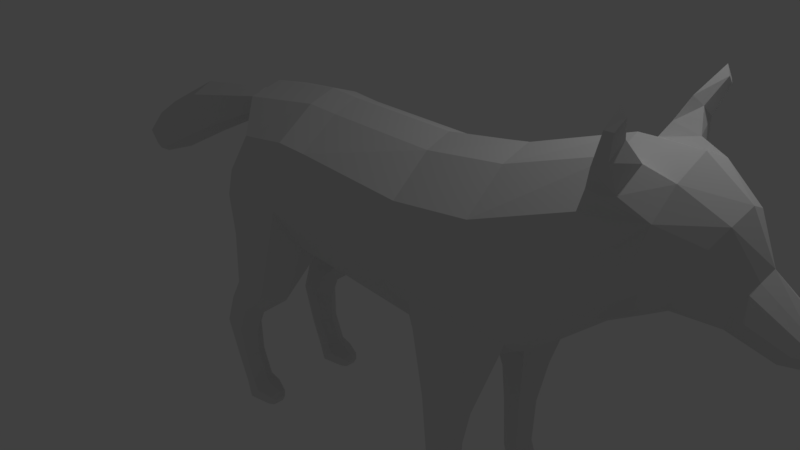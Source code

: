 # Source: coyote.blend  (saved by Blender 2.79.0; exported with 4.5.12 LTS)
import bpy
from mathutils import Matrix  # noqa: F401  (used for matrix-valued properties, if any)

bpy.ops.wm.read_factory_settings(use_empty=True)
scene = bpy.context.scene
scene.name = 'Scene'

# ---- collections
col_collection_1 = bpy.data.collections.new('Collection 1'); scene.collection.children.link(col_collection_1)

# ---- world
world_world = bpy.data.worlds.new('World'); scene.world = world_world
world_world.color = (0.05088, 0.05088, 0.05088)
world_world.use_sun_shadow = False
world_world.sun_shadow_jitter_overblur = 0.0
world_world.cycles.sampling_method = 'MANUAL'

# ---- cameras
cam_camera = bpy.data.cameras.new('Camera')
cam_camera.clip_end = 100.0
cam_camera.lens = 35.0
cam_camera.sensor_width = 32.0
cam_camera.sensor_height = 18.0
cam_camera.ortho_scale = 7.314
cam_camera.dof.focus_distance = 0.0
cam_camera.dof.aperture_fstop = 128.0

# ---- lights
light_lamp = bpy.data.lights.new('Lamp', 'POINT')
light_lamp.transmission_factor = 0.0
light_lamp.cutoff_distance = 30.0
light_lamp.energy = 100.0
light_lamp.shadow_buffer_clip_start = 1.001
light_lamp.shadow_soft_size = 0.1
light_lamp.shadow_maximum_resolution = 0.006
light_lamp.use_absolute_resolution = True

# ---- meshes
me_cylinder_004 = bpy.data.meshes.new('Cylinder.004')
me_cylinder_004.from_pydata([(-1.829, 0.5362, -2.536), (-1.982, 0.5362, -2.168), (-1.921, 0.6914, -2.575), (-2.075, 0.6914, -2.206), (-1.829, 0.8465, -2.536), (-1.982, 0.8465, -2.168), (-1.645, 0.8465, -2.46), (-1.798, 0.8465, -2.091), (-1.553, 0.6914, -2.421), (-1.706, 0.6914, -2.053), (-1.645, 0.5362, -2.46), (-1.798, 0.5362, -2.091), (-2.131, 0.5204, -1.595), (-2.277, 0.6914, -1.572), (-2.131, 0.8792, -1.595), (-1.839, 0.8792, -1.641), (-1.693, 0.6914, -1.663), (-1.839, 0.5204, -1.641), (-1.956, 0.498, -1.138), (-2.093, 0.6914, -1.082), (-1.956, 0.8807, -1.138), (-1.68, 0.8807, -1.25), (-1.542, 0.6914, -1.306), (-1.68, 0.498, -1.25), (-1.703, 0.4305, -0.8203), (-1.961, 0.6914, -0.8202), (-1.703, 0.9193, -0.8203), (-1.186, 0.9193, -0.8206), (-0.9277, 0.6914, -0.8207), (-1.186, 0.4305, -0.8206), (-1.979, 0.3284, 0.1579), (-2.117, 0.6914, 0.3595), (-1.598, 0.9351, 0.95), (-0.6221, 1.003, 0.7109), (-0.6221, 0.6049, 0.05761), (-0.6221, 0.2419, 0.01289), (-2.111, 0.3284, 0.3827), (-1.439, 0.7774, 1.42), (-0.6236, 0.8451, 1.571), (-1.739, 0.4395, 1.793), (-0.6195, 0.3531, 1.944), (-2.052, 0.3903, 0.9428), (1.353, 0.9861, 0.6051), (1.353, 0.5883, -0.04306), (1.353, 0.2253, -0.08778), (1.351, 0.8284, 1.47), (1.355, 0.3364, 1.91), (2.066, 0.5362, -2.502), (1.964, 0.5362, -2.212), (1.97, 0.6914, -2.531), (1.865, 0.6914, -2.217), (2.066, 0.8465, -2.502), (1.964, 0.8465, -2.212), (2.257, 0.8465, -2.445), (2.164, 0.8465, -2.201), (2.352, 0.6914, -2.416), (2.263, 0.6914, -2.196), (2.257, 0.5362, -2.445), (2.164, 0.5362, -2.201), (1.937, 0.5087, -1.472), (1.82, 0.6914, -1.479), (1.937, 0.8741, -1.472), (2.172, 0.8741, -1.46), (2.29, 0.6914, -1.453), (2.172, 0.5087, -1.46), (1.837, 0.2589, -0.2354), (1.562, 0.6914, -0.2381), (1.837, 1.065, 0.5559), (2.459, 1.065, 0.6507), (2.801, 0.633, 0.285), (2.385, 0.2589, -0.2374), (2.433, 0.8732, 1.649), (2.437, 0.3812, 2.088), (2.659, 0.2589, -0.0485), (3.503, 0.9029, 1.45), (3.517, 0.5386, 0.9294), (3.572, 0.741, 2.09), (3.647, 0.3264, 2.519), (3.548, 0.1743, 0.7413), (5.267, 0.1243, 1.067), (4.775, 0.1376, 1.185), (5.411, 0.2487, 1.267), (4.898, 0.3413, 1.476), (5.479, 0.1243, 1.431), (5.009, 0.1376, 1.742), (5.652, 0.1243, 1.319), (5.554, 0.2085, 1.211), (5.39, 0.1243, 1.11), (4.318, 0.2655, 1.221), (4.535, 0.5984, 1.723), (4.74, 0.2655, 2.198), (4.135, 0.3984, 1.148), (4.224, 0.8095, 1.869), (4.292, 0.4151, 2.48), (5.456, 0.1865, 1.378), (4.972, 0.2394, 1.658), (5.621, 0.1664, 1.281), (4.656, 0.4319, 2.02), (4.258, 0.6697, 2.188), (5.329, 0.1865, 1.139), (4.823, 0.2394, 1.294), (5.489, 0.1664, 1.146), (4.413, 0.4319, 1.425), (4.19, 0.6039, 1.474), (2.258, 0.9333, -0.6608), (2.435, 0.6914, -0.781), (2.233, 0.4495, -0.9457), (1.925, 0.4495, -0.9517), (1.77, 0.6914, -0.971), (1.925, 0.9333, -0.6995), (-0.1846, 0.3364, 1.922), (-0.1887, 0.8284, 1.549), (-0.1872, 0.9861, 0.6888), (-0.1872, 0.5883, 0.03543), (-0.1872, 0.2253, -0.009286), (3.925, 1.001, 2.993), (3.945, 0.8364, 3.164), (3.997, 0.804, 3.067), (3.975, 0.9259, 2.964), (3.707, 0.4385, 2.659), (3.671, 0.7882, 2.351), (3.992, 0.4736, 2.582), (3.936, 0.7227, 2.35), (3.799, 0.5717, 2.892), (3.896, 0.6169, 2.808), (3.885, 0.8174, 2.655), (3.769, 0.8912, 2.607), (-1.934, 0.229, 1.589), (-2.055, 0.2101, 1.32), (-2.109, 0.1743, 1.646), (-2.293, 0.1503, 1.363), (-3.465, 0.3012, 1.379), (-3.146, 0.2674, 0.9712), (-4.471, 0.3247, 0.8546), (-4.11, 0.291, 0.4833), (-5.068, 0.227, 0.3861), (-4.841, 0.213, 0.1407), (-5.258, 0.07277, 0.1441), (-5.226, 0.06777, 0.0712), (-1.696, 0.4977, -2.737), (-1.802, 0.6914, -2.733), (-1.696, 0.8851, -2.737), (-1.521, 0.8851, -2.545), (-1.415, 0.6914, -2.479), (-1.521, 0.4977, -2.545), (-1.369, 0.5659, -2.733), (-1.294, 0.6894, -2.733), (-1.369, 0.8169, -2.733), (-1.295, 0.8169, -2.58), (-1.277, 0.6914, -2.52), (-1.295, 0.5659, -2.58), (-1.294, 0.6154, -2.733), (-1.294, 0.7674, -2.733), (-1.235, 0.7674, -2.632), (-1.224, 0.6914, -2.596), (-1.235, 0.6154, -2.632), (2.212, 0.4977, -2.737), (2.106, 0.6914, -2.733), (2.212, 0.8851, -2.737), (2.387, 0.8851, -2.545), (2.493, 0.6914, -2.479), (2.387, 0.4977, -2.545), (2.539, 0.5659, -2.733), (2.614, 0.6894, -2.733), (2.539, 0.8169, -2.733), (2.613, 0.8169, -2.58), (2.631, 0.6914, -2.52), (2.613, 0.5659, -2.58), (2.614, 0.6154, -2.733), (2.614, 0.7674, -2.733), (2.673, 0.7674, -2.632), (2.684, 0.6914, -2.596), (2.673, 0.6154, -2.632), (-1.829, -0.5362, -2.536), (-1.982, -0.5362, -2.168), (-1.921, -0.6914, -2.575), (-2.075, -0.6914, -2.206), (-1.829, -0.8465, -2.536), (-1.982, -0.8465, -2.168), (-1.645, -0.8465, -2.46), (-1.798, -0.8465, -2.091), (-1.553, -0.6914, -2.421), (-1.706, -0.6914, -2.053), (-1.645, -0.5362, -2.46), (-1.798, -0.5362, -2.091), (-2.131, -0.5204, -1.595), (-2.277, -0.6914, -1.572), (-2.131, -0.8792, -1.595), (-1.839, -0.8792, -1.641), (-1.693, -0.6914, -1.663), (-1.839, -0.5204, -1.641), (-1.956, -0.498, -1.138), (-2.093, -0.6914, -1.082), (-1.956, -0.8807, -1.138), (-1.68, -0.8807, -1.25), (-1.542, -0.6914, -1.306), (-1.68, -0.498, -1.25), (-1.703, -0.4305, -0.8203), (-1.961, -0.6914, -0.8202), (-1.703, -0.9193, -0.8203), (-1.186, -0.9193, -0.8206), (-0.9277, -0.6914, -0.8207), (-1.186, -0.4305, -0.8206), (-1.979, -0.3284, 0.1579), (-2.117, -0.6914, 0.3595), (-1.598, -0.9351, 0.95), (-0.6221, -1.003, 0.7109), (-0.6221, -0.6049, 0.05761), (-0.6221, -0.2419, 0.01289), (-1.977, 5.542e-07, 0.08314), (-0.6221, 1.53e-07, -0.05048), (-2.111, -0.3284, 0.3827), (-2.095, 5.884e-07, 0.3313), (-1.439, -0.7774, 1.42), (-0.6236, -0.8451, 1.571), (-1.739, -0.4395, 1.793), (-0.6195, -0.3531, 1.944), (-1.74, 4.798e-07, 1.919), (-0.6205, 1.525e-07, 2.07), (-2.052, -0.3903, 0.9428), (-2.168, 6.049e-07, 1.006), (1.353, -0.9861, 0.6051), (1.353, -0.5883, -0.04306), (1.353, -0.2253, -0.08778), (1.353, -4.244e-07, -0.1511), (1.351, -0.8284, 1.47), (1.355, -0.3364, 1.91), (1.354, -4.249e-07, 2.036), (2.4, -7.307e-07, -0.3017), (1.852, -5.704e-07, -0.2997), (2.066, -0.5362, -2.502), (1.964, -0.5362, -2.212), (1.97, -0.6914, -2.531), (1.865, -0.6914, -2.217), (2.066, -0.8465, -2.502), (1.964, -0.8465, -2.212), (2.257, -0.8465, -2.445), (2.164, -0.8465, -2.201), (2.352, -0.6914, -2.416), (2.263, -0.6914, -2.196), (2.257, -0.5362, -2.445), (2.164, -0.5362, -2.201), (1.937, -0.5087, -1.472), (1.82, -0.6914, -1.479), (1.937, -0.8741, -1.472), (2.172, -0.8741, -1.46), (2.29, -0.6914, -1.453), (2.172, -0.5087, -1.46), (1.837, -0.2589, -0.2354), (1.562, -0.6914, -0.2381), (1.837, -1.065, 0.5559), (2.459, -1.065, 0.6507), (2.801, -0.633, 0.285), (2.385, -0.2589, -0.2374), (2.433, -0.8732, 1.649), (2.437, -0.3812, 2.088), (2.436, -7.411e-07, 2.215), (2.674, -8.109e-07, -0.1575), (2.659, -0.2589, -0.0485), (3.503, -0.9029, 1.45), (3.517, -0.5386, 0.9294), (3.572, -0.741, 2.09), (3.647, -0.3264, 2.519), (3.631, -1.091e-06, 2.648), (3.561, -1.07e-06, 0.6494), (3.548, -0.1743, 0.7413), (5.267, -0.1243, 1.067), (4.775, -0.1376, 1.185), (5.411, -0.2487, 1.267), (4.898, -0.3413, 1.476), (5.479, -0.1243, 1.431), (5.009, -0.1376, 1.742), (5.652, -0.1243, 1.319), (5.554, -0.2085, 1.211), (5.39, -0.1243, 1.11), (5.501, -1.637e-06, 1.489), (5.046, -1.504e-06, 1.84), (5.247, -1.563e-06, 1.012), (4.749, -1.418e-06, 1.112), (5.688, -1.692e-06, 1.352), (5.423, -1.615e-06, 1.082), (5.66, -1.684e-06, 1.217), (4.318, -0.2655, 1.221), (4.535, -0.5984, 1.723), (4.74, -0.2655, 2.198), (4.777, -1.426e-06, 2.317), (4.292, -1.284e-06, 1.128), (4.135, -0.3984, 1.148), (4.224, -0.8095, 1.869), (4.292, -0.4151, 2.48), (4.292, -1.284e-06, 2.659), (4.156, -1.244e-06, 1.078), (5.456, -0.1865, 1.378), (4.972, -0.2395, 1.658), (5.621, -0.1664, 1.281), (5.674, -1.688e-06, 1.285), (4.656, -0.4319, 2.02), (4.258, -0.6697, 2.188), (5.329, -0.1865, 1.139), (4.823, -0.2395, 1.294), (5.489, -0.1664, 1.146), (5.541, -1.649e-06, 1.149), (4.413, -0.4319, 1.425), (4.19, -0.6039, 1.474), (2.258, -0.9333, -0.6608), (2.435, -0.6914, -0.781), (2.233, -0.4495, -0.9457), (1.925, -0.4495, -0.9517), (1.77, -0.6914, -0.971), (1.925, -0.9333, -0.6995), (-0.1846, -0.3364, 1.922), (-0.1887, -0.8284, 1.549), (-0.1872, -0.9861, 0.6888), (-0.1872, -0.5883, 0.03543), (-0.1872, -0.2253, -0.009286), (-0.1872, 2.582e-08, -0.07265), (-0.1856, 2.535e-08, 2.048), (3.925, -1.001, 2.993), (3.945, -0.8364, 3.164), (3.997, -0.804, 3.067), (3.975, -0.9259, 2.964), (3.707, -0.4385, 2.659), (3.671, -0.7882, 2.351), (3.992, -0.4736, 2.582), (3.936, -0.7227, 2.35), (3.799, -0.5717, 2.892), (3.896, -0.6169, 2.808), (3.885, -0.8174, 2.655), (3.769, -0.8912, 2.607), (-1.913, 5.305e-07, 1.713), (-1.934, -0.229, 1.589), (-2.055, -0.2101, 1.32), (-2.137, 5.958e-07, 1.237), (-2.068, 5.759e-07, 1.746), (-2.109, -0.1743, 1.646), (-2.293, -0.1503, 1.363), (-2.292, 6.411e-07, 1.269), (-3.479, 9.883e-07, 1.513), (-3.465, -0.3012, 1.379), (-3.146, -0.2674, 0.9712), (-3.204, 9.079e-07, 0.8249), (-4.597, 1.315e-06, 0.9352), (-4.471, -0.3247, 0.8546), (-4.11, -0.291, 0.4833), (-4.251, 1.214e-06, 0.2805), (-5.225, 1.499e-06, 0.3548), (-5.068, -0.227, 0.3861), (-4.841, -0.213, 0.1407), (-5.003, 1.434e-06, -0.008585), (-5.371, 1.542e-06, 0.116), (-5.258, -0.07277, 0.1441), (-5.226, -0.06777, 0.0712), (-5.303, 1.522e-06, -0.01249), (-1.696, -0.4977, -2.737), (-1.802, -0.6914, -2.733), (-1.696, -0.8851, -2.737), (-1.521, -0.8851, -2.545), (-1.415, -0.6914, -2.479), (-1.521, -0.4977, -2.545), (-1.369, -0.5659, -2.733), (-1.294, -0.6894, -2.733), (-1.369, -0.8169, -2.733), (-1.295, -0.8169, -2.58), (-1.277, -0.6914, -2.52), (-1.295, -0.5659, -2.58), (-1.294, -0.6154, -2.733), (-1.294, -0.7674, -2.733), (-1.235, -0.7674, -2.632), (-1.224, -0.6914, -2.596), (-1.235, -0.6154, -2.632), (2.212, -0.4977, -2.737), (2.106, -0.6914, -2.733), (2.212, -0.8851, -2.737), (2.387, -0.8851, -2.545), (2.493, -0.6914, -2.479), (2.387, -0.4977, -2.545), (2.539, -0.5659, -2.733), (2.614, -0.6894, -2.733), (2.539, -0.8169, -2.733), (2.613, -0.8169, -2.58), (2.631, -0.6914, -2.52), (2.613, -0.5659, -2.58), (2.614, -0.6154, -2.733), (2.614, -0.7674, -2.733), (2.673, -0.7674, -2.632), (2.684, -0.6914, -2.596), (2.673, -0.6154, -2.632)], [], [(0, 1, 3, 2), (2, 3, 5, 4), (4, 5, 7, 6), (6, 7, 9, 8), (11, 17, 12, 1), (8, 9, 11, 10), (10, 11, 1, 0), (6, 8, 143, 142), (9, 16, 17, 11), (7, 15, 16, 9), (3, 13, 14, 5), (5, 14, 15, 7), (17, 16, 22, 23), (23, 22, 28, 29), (13, 12, 18, 19), (12, 17, 23, 18), (14, 13, 19, 20), (15, 14, 20, 21), (16, 15, 21, 22), (29, 35, 30, 24), (19, 18, 24, 25), (18, 23, 29, 24), (20, 19, 25, 26), (21, 20, 26, 27), (22, 21, 27, 28), (25, 31, 32, 26), (26, 32, 33, 27), (27, 33, 34, 28), (28, 34, 35, 29), (24, 30, 31, 25), (1, 12, 13, 3), (32, 37, 38, 33), (37, 39, 40, 38), (39, 217, 218, 40), (209, 30, 35, 210), (220, 41, 36, 212), (41, 220, 332, 128), (37, 32, 41, 39), (41, 31, 36), (32, 31, 41), (209, 212, 36, 30), (36, 31, 30), (111, 110, 46, 45), (113, 112, 42, 43), (112, 111, 45, 42), (114, 113, 43, 44), (315, 114, 44, 224), (110, 316, 227, 46), (65, 70, 228, 229), (47, 48, 50, 49), (49, 50, 52, 51), (51, 52, 54, 53), (53, 54, 56, 55), (55, 56, 58, 57), (57, 58, 48, 47), (47, 57, 55, 53, 51, 49), (48, 58, 64, 59), (52, 50, 60, 61), (50, 48, 59, 60), (58, 56, 63, 64), (56, 54, 62, 63), (54, 52, 61, 62), (105, 104, 68, 69), (106, 105, 69, 70), (108, 107, 65, 66), (107, 106, 70, 65), (109, 108, 66, 67), (104, 109, 67, 68), (44, 65, 229, 224), (44, 43, 66, 65), (43, 42, 67, 66), (46, 227, 256, 72), (45, 46, 72, 71), (45, 71, 68, 67, 42), (228, 70, 73, 257), (69, 68, 74, 75), (71, 72, 77, 76), (72, 256, 263, 77), (68, 71, 76, 74), (257, 73, 78, 264), (70, 69, 75, 78, 73), (99, 100, 82, 81), (94, 95, 84, 83), (94, 83, 85, 96), (83, 275, 279, 85), (83, 84, 276, 275), (80, 79, 277, 278), (277, 79, 87, 280), (99, 81, 86, 101), (301, 280, 87, 101), (295, 281, 86, 96), (100, 80, 88, 102), (80, 278, 286, 88), (276, 84, 90, 285), (95, 82, 89, 97), (102, 88, 91, 103), (97, 89, 92, 98), (285, 90, 93, 290), (88, 286, 291, 91), (103, 91, 78, 75), (98, 92, 74, 76), (290, 93, 77, 263), (91, 291, 264, 78), (126, 123, 116, 115), (90, 97, 98, 93), (84, 95, 97, 90), (279, 295, 96, 85), (81, 94, 96, 86), (81, 82, 95, 94), (92, 103, 75, 74), (89, 102, 103, 92), (82, 100, 102, 89), (281, 301, 101, 86), (79, 99, 101, 87), (79, 80, 100, 99), (62, 61, 109, 104), (61, 60, 108, 109), (59, 64, 106, 107), (60, 59, 107, 108), (64, 63, 105, 106), (63, 62, 104, 105), (40, 218, 316, 110), (210, 35, 114, 315), (35, 34, 113, 114), (33, 38, 111, 112), (34, 33, 112, 113), (38, 40, 110, 111), (117, 118, 115, 116), (123, 124, 117, 116), (124, 125, 118, 117), (125, 126, 115, 118), (98, 76, 120, 122), (93, 98, 122, 121), (77, 93, 121, 119), (76, 77, 119, 120), (122, 120, 126, 125), (121, 122, 125, 124), (119, 121, 124, 123), (120, 119, 123, 126), (127, 128, 130, 129), (39, 41, 128, 127), (217, 39, 127, 329), (130, 336, 340, 132), (128, 332, 336, 130), (329, 127, 129, 333), (132, 340, 344, 134), (333, 129, 131, 337), (129, 130, 132, 131), (134, 344, 348, 136), (337, 131, 133, 341), (131, 132, 134, 133), (136, 348, 352, 138), (341, 133, 135, 345), (133, 134, 136, 135), (349, 137, 138, 352), (345, 135, 137, 349), (135, 136, 138, 137), (141, 142, 148, 147), (4, 6, 142, 141), (10, 0, 139, 144), (0, 2, 140, 139), (2, 4, 141, 140), (8, 10, 144, 143), (148, 149, 154, 153), (142, 143, 149, 148), (143, 144, 150, 149), (140, 141, 147, 152, 146), (144, 139, 145, 150), (151, 146, 152, 153, 154, 155), (149, 150, 155, 154), (150, 145, 151, 155), (147, 148, 153, 152), (140, 146, 151, 145, 139), (53, 55, 160, 159), (158, 159, 165, 164), (51, 53, 159, 158), (57, 47, 156, 161), (47, 49, 157, 156), (49, 51, 158, 157), (55, 57, 161, 160), (165, 166, 171, 170), (159, 160, 166, 165), (160, 161, 167, 166), (157, 158, 164, 169, 163), (161, 156, 162, 167), (168, 163, 169, 170, 171, 172), (166, 167, 172, 171), (167, 162, 168, 172), (164, 165, 170, 169), (157, 163, 168, 162, 156), (173, 175, 176, 174), (175, 177, 178, 176), (177, 179, 180, 178), (179, 181, 182, 180), (184, 174, 185, 190), (181, 183, 184, 182), (183, 173, 174, 184), (179, 356, 357, 181), (182, 184, 190, 189), (180, 182, 189, 188), (176, 178, 187, 186), (178, 180, 188, 187), (190, 196, 195, 189), (196, 202, 201, 195), (186, 192, 191, 185), (185, 191, 196, 190), (187, 193, 192, 186), (188, 194, 193, 187), (189, 195, 194, 188), (202, 197, 203, 208), (192, 198, 197, 191), (191, 197, 202, 196), (193, 199, 198, 192), (194, 200, 199, 193), (195, 201, 200, 194), (198, 199, 205, 204), (199, 200, 206, 205), (200, 201, 207, 206), (201, 202, 208, 207), (197, 198, 204, 203), (174, 176, 186, 185), (205, 206, 214, 213), (213, 214, 216, 215), (215, 216, 218, 217), (209, 210, 208, 203), (220, 212, 211, 219), (219, 331, 332, 220), (213, 215, 219, 205), (219, 211, 204), (205, 219, 204), (209, 203, 211, 212), (211, 203, 204), (311, 225, 226, 310), (313, 222, 221, 312), (312, 221, 225, 311), (314, 223, 222, 313), (315, 224, 223, 314), (310, 226, 227, 316), (248, 229, 228, 253), (230, 232, 233, 231), (232, 234, 235, 233), (234, 236, 237, 235), (236, 238, 239, 237), (238, 240, 241, 239), (240, 230, 231, 241), (230, 232, 234, 236, 238, 240), (231, 242, 247, 241), (235, 244, 243, 233), (233, 243, 242, 231), (241, 247, 246, 239), (239, 246, 245, 237), (237, 245, 244, 235), (305, 252, 251, 304), (306, 253, 252, 305), (308, 249, 248, 307), (307, 248, 253, 306), (309, 250, 249, 308), (304, 251, 250, 309), (223, 224, 229, 248), (223, 248, 249, 222), (222, 249, 250, 221), (226, 255, 256, 227), (225, 254, 255, 226), (225, 221, 250, 251, 254), (228, 257, 258, 253), (252, 260, 259, 251), (254, 261, 262, 255), (255, 262, 263, 256), (251, 259, 261, 254), (257, 264, 265, 258), (253, 258, 265, 260, 252), (298, 268, 269, 299), (292, 270, 271, 293), (292, 294, 272, 270), (270, 272, 279, 275), (270, 275, 276, 271), (267, 278, 277, 266), (277, 280, 274, 266), (298, 300, 273, 268), (301, 300, 274, 280), (295, 294, 273, 281), (299, 302, 282, 267), (267, 282, 286, 278), (276, 285, 284, 271), (293, 296, 283, 269), (302, 303, 287, 282), (296, 297, 288, 283), (285, 290, 289, 284), (282, 287, 291, 286), (303, 260, 265, 287), (297, 261, 259, 288), (290, 263, 262, 289), (287, 265, 264, 291), (328, 317, 318, 325), (284, 289, 297, 296), (271, 284, 296, 293), (279, 272, 294, 295), (268, 273, 294, 292), (268, 292, 293, 269), (288, 259, 260, 303), (283, 288, 303, 302), (269, 283, 302, 299), (281, 273, 300, 301), (266, 274, 300, 298), (266, 298, 299, 267), (245, 304, 309, 244), (244, 309, 308, 243), (242, 307, 306, 247), (243, 308, 307, 242), (247, 306, 305, 246), (246, 305, 304, 245), (216, 310, 316, 218), (210, 315, 314, 208), (208, 314, 313, 207), (206, 312, 311, 214), (207, 313, 312, 206), (214, 311, 310, 216), (319, 318, 317, 320), (325, 318, 319, 326), (326, 319, 320, 327), (327, 320, 317, 328), (297, 324, 322, 261), (289, 323, 324, 297), (262, 321, 323, 289), (261, 322, 321, 262), (324, 327, 328, 322), (323, 326, 327, 324), (321, 325, 326, 323), (322, 328, 325, 321), (330, 334, 335, 331), (215, 330, 331, 219), (217, 329, 330, 215), (335, 339, 340, 336), (331, 335, 336, 332), (329, 333, 334, 330), (339, 343, 344, 340), (333, 337, 338, 334), (334, 338, 339, 335), (343, 347, 348, 344), (337, 341, 342, 338), (338, 342, 343, 339), (347, 351, 352, 348), (341, 345, 346, 342), (342, 346, 347, 343), (349, 352, 351, 350), (345, 349, 350, 346), (346, 350, 351, 347), (355, 361, 362, 356), (177, 355, 356, 179), (183, 358, 353, 173), (173, 353, 354, 175), (175, 354, 355, 177), (181, 357, 358, 183), (362, 367, 368, 363), (356, 362, 363, 357), (357, 363, 364, 358), (354, 360, 366, 361, 355), (358, 364, 359, 353), (365, 369, 368, 367, 366, 360), (363, 368, 369, 364), (364, 369, 365, 359), (361, 366, 367, 362), (354, 353, 359, 365, 360), (236, 373, 374, 238), (372, 378, 379, 373), (234, 372, 373, 236), (240, 375, 370, 230), (230, 370, 371, 232), (232, 371, 372, 234), (238, 374, 375, 240), (379, 384, 385, 380), (373, 379, 380, 374), (374, 380, 381, 375), (371, 377, 383, 378, 372), (375, 381, 376, 370), (382, 386, 385, 384, 383, 377), (380, 385, 386, 381), (381, 386, 382, 376), (378, 383, 384, 379), (371, 370, 376, 382, 377)])
me_cylinder_004.use_remesh_preserve_volume = False
me_cylinder_004.use_remesh_preserve_attributes = False
me_cylinder_004.use_mirror_vertex_groups = False
me_cylinder_004.update()

# ---- objects
ob_cylinder_001 = bpy.data.objects.new('Cylinder.001', me_cylinder_004)
ob_lamp = bpy.data.objects.new('Lamp', light_lamp)
ob_camera = bpy.data.objects.new('Camera', cam_camera)

# ---- transforms, parenting, visibility, modifiers, constraints
ob_cylinder_001.location = (0.0, 0.0, 0.0)
ob_cylinder_001.lineart.crease_threshold = 0.0
ob_lamp.location = (4.076, 1.005, 5.904)
ob_lamp.rotation_euler = (0.6503, 0.05522, 1.866)
ob_lamp.lock_rotations_4d = False
ob_lamp.empty_display_type = 'ARROWS'
ob_lamp.color = (0.0, 0.0, 0.0, 0.0)
ob_lamp.lineart.crease_threshold = 0.0
ob_camera.location = (7.481, -6.508, 5.344)
ob_camera.rotation_euler = (1.109, 0.0, 0.8149)
ob_camera.lock_rotations_4d = False
ob_camera.empty_display_type = 'ARROWS'
ob_camera.color = (0.0, 0.0, 0.0, 0.0)
ob_camera.display_type = 'WIRE'
ob_camera.lineart.crease_threshold = 0.0

# ---- collection membership
col_collection_1.objects.link(ob_cylinder_001)
col_collection_1.objects.link(ob_lamp)
col_collection_1.objects.link(ob_camera)

# ---- scene / render settings (as saved in the file)
scene.camera = ob_camera
scene.frame_start = 1; scene.frame_end = 250; scene.frame_set(1)
scene.render.engine = 'BLENDER_EEVEE_NEXT'
scene.render.resolution_percentage = 50
scene.render.dither_intensity = 0.0
scene.cycles.use_denoising = False
scene.cycles.samples = 128
scene.cycles.sampling_pattern = 'TABULATED_SOBOL'
scene.cycles.use_adaptive_sampling = False
scene.cycles.use_light_tree = False
scene.cycles.blur_glossy = 0.0
scene.cycles.sample_clamp_indirect = 0.0
scene.view_settings.view_transform = 'Standard'
bpy.context.view_layer.update()

